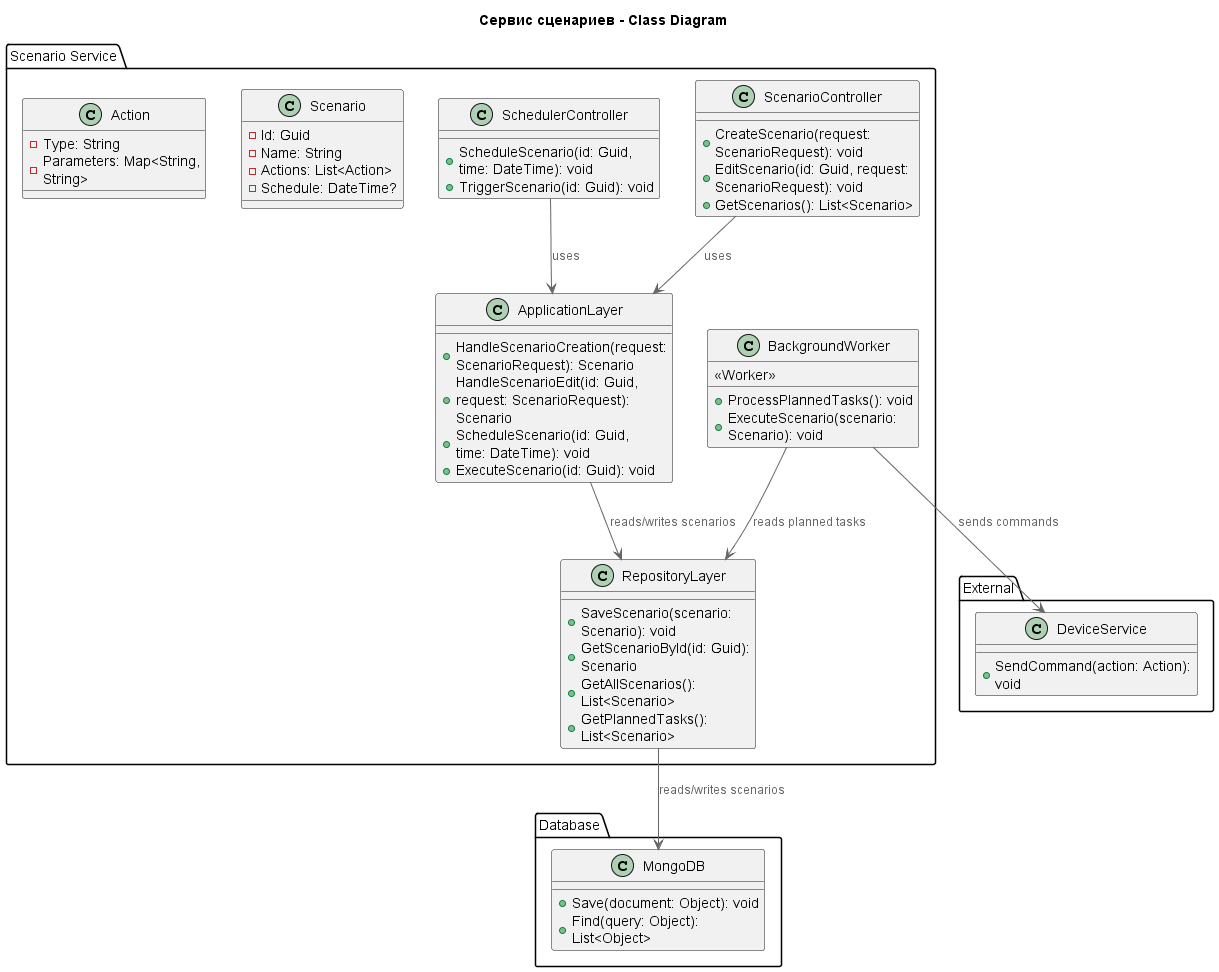

The diagram above was rendered by PlantUML. Its source (embedded in the PNG):
@startuml
!define C4Component
!include https://raw.githubusercontent.com/plantuml-stdlib/C4-PlantUML/master/C4_Component.puml

title Сервис сценариев - Class Diagram

package "Scenario Service" {
    class ScenarioController {
        + CreateScenario(request: ScenarioRequest): void
        + EditScenario(id: Guid, request: ScenarioRequest): void
        + GetScenarios(): List<Scenario>
    }

    class SchedulerController {
        + ScheduleScenario(id: Guid, time: DateTime): void
        + TriggerScenario(id: Guid): void
    }

    class ApplicationLayer {
        + HandleScenarioCreation(request: ScenarioRequest): Scenario
        + HandleScenarioEdit(id: Guid, request: ScenarioRequest): Scenario
        + ScheduleScenario(id: Guid, time: DateTime): void
        + ExecuteScenario(id: Guid): void
    }

    class RepositoryLayer {
        + SaveScenario(scenario: Scenario): void
        + GetScenarioById(id: Guid): Scenario
        + GetAllScenarios(): List<Scenario>
        + GetPlannedTasks(): List<Scenario>
    }

    class BackgroundWorker {
        <<Worker>>
        + ProcessPlannedTasks(): void
        + ExecuteScenario(scenario: Scenario): void
    }

    class Scenario {
        - Id: Guid
        - Name: String
        - Actions: List<Action>
        - Schedule: DateTime?
    }

    class Action {
        - Type: String
        - Parameters: Map<String, String>
    }
}

package "External" {
    class DeviceService {
        + SendCommand(action: Action): void
    }
}

package "Database" {
    class MongoDB {
        + Save(document: Object): void
        + Find(query: Object): List<Object>
    }
}

ScenarioController --> ApplicationLayer : uses
SchedulerController --> ApplicationLayer : uses
ApplicationLayer --> RepositoryLayer : reads/writes scenarios
BackgroundWorker --> RepositoryLayer : reads planned tasks
BackgroundWorker --> DeviceService : sends commands
RepositoryLayer --> MongoDB : reads/writes scenarios

@enduml